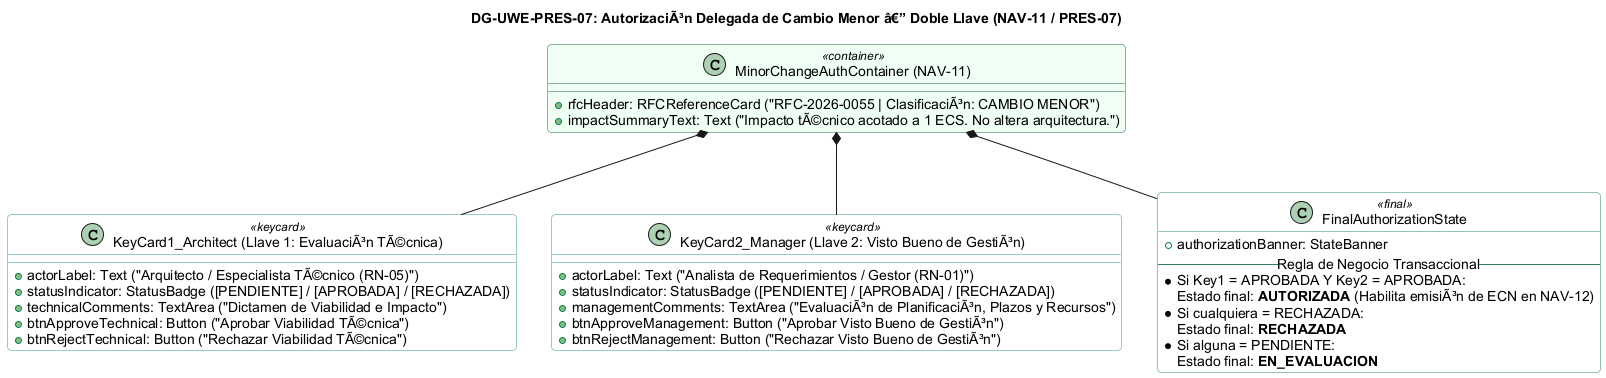

The diagram above was rendered by PlantUML. Its source (embedded in the PNG):
@startuml
skinparam shadowing false
skinparam roundcorner 8
skinparam defaultFontName Arial
skinparam packageStyle rectangle

title <b>DG-UWE-PRES-07: AutorizaciÃ³n Delegada de Cambio Menor â€” Doble Llave (NAV-11 / PRES-07)</b>

skinparam class {
    BackgroundColor<<container>> #F0FFF4
    BorderColor<<container>> #276749
    BackgroundColor<<keycard>> #FFFFFF
    BorderColor<<keycard>> #38A169
    BackgroundColor<<final>> #FFFFFF
    BorderColor<<final>> #2F855A
}

class "MinorChangeAuthContainer (NAV-11)" as Container <<container>> {
    +rfcHeader: RFCReferenceCard ("RFC-2026-0055 | ClasificaciÃ³n: CAMBIO MENOR")
    +impactSummaryText: Text ("Impacto tÃ©cnico acotado a 1 ECS. No altera arquitectura.")
}

class "KeyCard1_Architect (Llave 1: EvaluaciÃ³n TÃ©cnica)" as Key1 <<keycard>> {
    +actorLabel: Text ("Arquitecto / Especialista TÃ©cnico (RN-05)")
    +statusIndicator: StatusBadge ([PENDIENTE] / [APROBADA] / [RECHAZADA])
    +technicalComments: TextArea ("Dictamen de Viabilidad e Impacto")
    +btnApproveTechnical: Button ("Aprobar Viabilidad TÃ©cnica")
    +btnRejectTechnical: Button ("Rechazar Viabilidad TÃ©cnica")
}

class "KeyCard2_Manager (Llave 2: Visto Bueno de GestiÃ³n)" as Key2 <<keycard>> {
    +actorLabel: Text ("Analista de Requerimientos / Gestor (RN-01)")
    +statusIndicator: StatusBadge ([PENDIENTE] / [APROBADA] / [RECHAZADA])
    +managementComments: TextArea ("EvaluaciÃ³n de PlanificaciÃ³n, Plazos y Recursos")
    +btnApproveManagement: Button ("Aprobar Visto Bueno de GestiÃ³n")
    +btnRejectManagement: Button ("Rechazar Visto Bueno de GestiÃ³n")
}

class "FinalAuthorizationState" as FinalState <<final>> {
    +authorizationBanner: StateBanner
    -- Regla de Negocio Transaccional --
    * Si Key1 = APROBADA Y Key2 = APROBADA:
      Estado final: **AUTORIZADA** (Habilita emisiÃ³n de ECN en NAV-12)
    * Si cualquiera = RECHAZADA:
      Estado final: **RECHAZADA**
    * Si alguna = PENDIENTE:
      Estado final: **EN_EVALUACION**
}

Container *-- Key1
Container *-- Key2
Container *-- FinalState

@enduml